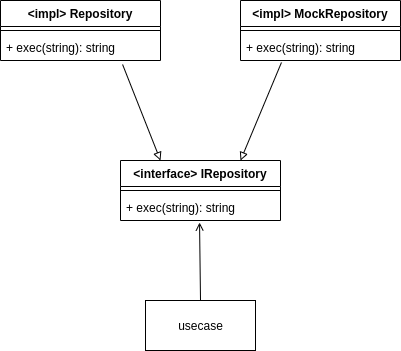

The diagram above was exported from draw.io. Its source (the exported page's mxGraphModel, read from the mxfile embedded in the PNG):
<mxGraphModel dx="625" dy="471" grid="1" gridSize="10" guides="1" tooltips="1" connect="1" arrows="1" fold="1" page="1" pageScale="1" pageWidth="827" pageHeight="1169" math="0" shadow="0">
  <root>
    <mxCell id="0" />
    <mxCell id="1" parent="0" />
    <mxCell id="6" value="&lt;interface&gt; IRepository" style="swimlane;fontStyle=1;align=center;verticalAlign=top;childLayout=stackLayout;horizontal=1;startSize=26;horizontalStack=0;resizeParent=1;resizeParentMax=0;resizeLast=0;collapsible=1;marginBottom=0;" vertex="1" parent="1">
      <mxGeometry x="320" y="200" width="160" height="60" as="geometry" />
    </mxCell>
    <mxCell id="8" value="" style="line;strokeWidth=1;fillColor=none;align=left;verticalAlign=middle;spacingTop=-1;spacingLeft=3;spacingRight=3;rotatable=0;labelPosition=right;points=[];portConstraint=eastwest;" vertex="1" parent="6">
      <mxGeometry y="26" width="160" height="8" as="geometry" />
    </mxCell>
    <mxCell id="9" value="+ exec(string): string" style="text;strokeColor=none;fillColor=none;align=left;verticalAlign=top;spacingLeft=4;spacingRight=4;overflow=hidden;rotatable=0;points=[[0,0.5],[1,0.5]];portConstraint=eastwest;" vertex="1" parent="6">
      <mxGeometry y="34" width="160" height="26" as="geometry" />
    </mxCell>
    <mxCell id="11" value="&lt;impl&gt; MockRepository" style="swimlane;fontStyle=1;align=center;verticalAlign=top;childLayout=stackLayout;horizontal=1;startSize=26;horizontalStack=0;resizeParent=1;resizeParentMax=0;resizeLast=0;collapsible=1;marginBottom=0;" vertex="1" parent="1">
      <mxGeometry x="440" y="40" width="160" height="60" as="geometry" />
    </mxCell>
    <mxCell id="12" value="" style="line;strokeWidth=1;fillColor=none;align=left;verticalAlign=middle;spacingTop=-1;spacingLeft=3;spacingRight=3;rotatable=0;labelPosition=right;points=[];portConstraint=eastwest;" vertex="1" parent="11">
      <mxGeometry y="26" width="160" height="8" as="geometry" />
    </mxCell>
    <mxCell id="13" value="+ exec(string): string" style="text;strokeColor=none;fillColor=none;align=left;verticalAlign=top;spacingLeft=4;spacingRight=4;overflow=hidden;rotatable=0;points=[[0,0.5],[1,0.5]];portConstraint=eastwest;" vertex="1" parent="11">
      <mxGeometry y="34" width="160" height="26" as="geometry" />
    </mxCell>
    <mxCell id="15" value="&lt;impl&gt; Repository" style="swimlane;fontStyle=1;align=center;verticalAlign=top;childLayout=stackLayout;horizontal=1;startSize=26;horizontalStack=0;resizeParent=1;resizeParentMax=0;resizeLast=0;collapsible=1;marginBottom=0;" vertex="1" parent="1">
      <mxGeometry x="200" y="40" width="160" height="60" as="geometry" />
    </mxCell>
    <mxCell id="16" value="" style="line;strokeWidth=1;fillColor=none;align=left;verticalAlign=middle;spacingTop=-1;spacingLeft=3;spacingRight=3;rotatable=0;labelPosition=right;points=[];portConstraint=eastwest;" vertex="1" parent="15">
      <mxGeometry y="26" width="160" height="8" as="geometry" />
    </mxCell>
    <mxCell id="17" value="+ exec(string): string" style="text;strokeColor=none;fillColor=none;align=left;verticalAlign=top;spacingLeft=4;spacingRight=4;overflow=hidden;rotatable=0;points=[[0,0.5],[1,0.5]];portConstraint=eastwest;" vertex="1" parent="15">
      <mxGeometry y="34" width="160" height="26" as="geometry" />
    </mxCell>
    <mxCell id="22" style="edgeStyle=none;rounded=0;orthogonalLoop=1;jettySize=auto;html=1;exitX=0.5;exitY=0;exitDx=0;exitDy=0;entryX=0.494;entryY=1.077;entryDx=0;entryDy=0;entryPerimeter=0;endArrow=open;endFill=0;" edge="1" parent="1" source="19" target="9">
      <mxGeometry relative="1" as="geometry">
        <mxPoint x="400" y="290.004" as="targetPoint" />
      </mxGeometry>
    </mxCell>
    <mxCell id="19" value="usecase" style="html=1;" vertex="1" parent="1">
      <mxGeometry x="345" y="340" width="110" height="50" as="geometry" />
    </mxCell>
    <mxCell id="20" style="rounded=0;orthogonalLoop=1;jettySize=auto;html=1;exitX=0.763;exitY=1.154;exitDx=0;exitDy=0;entryX=0.25;entryY=0;entryDx=0;entryDy=0;endArrow=block;endFill=0;exitPerimeter=0;" edge="1" parent="1" source="17" target="6">
      <mxGeometry relative="1" as="geometry">
        <mxPoint x="360" y="113" as="sourcePoint" />
      </mxGeometry>
    </mxCell>
    <mxCell id="21" style="edgeStyle=none;rounded=0;orthogonalLoop=1;jettySize=auto;html=1;exitX=0.256;exitY=1.077;exitDx=0;exitDy=0;entryX=0.75;entryY=0;entryDx=0;entryDy=0;endArrow=block;endFill=0;exitPerimeter=0;" edge="1" parent="1" source="13" target="6">
      <mxGeometry relative="1" as="geometry">
        <mxPoint x="440" y="113" as="sourcePoint" />
      </mxGeometry>
    </mxCell>
  </root>
</mxGraphModel>